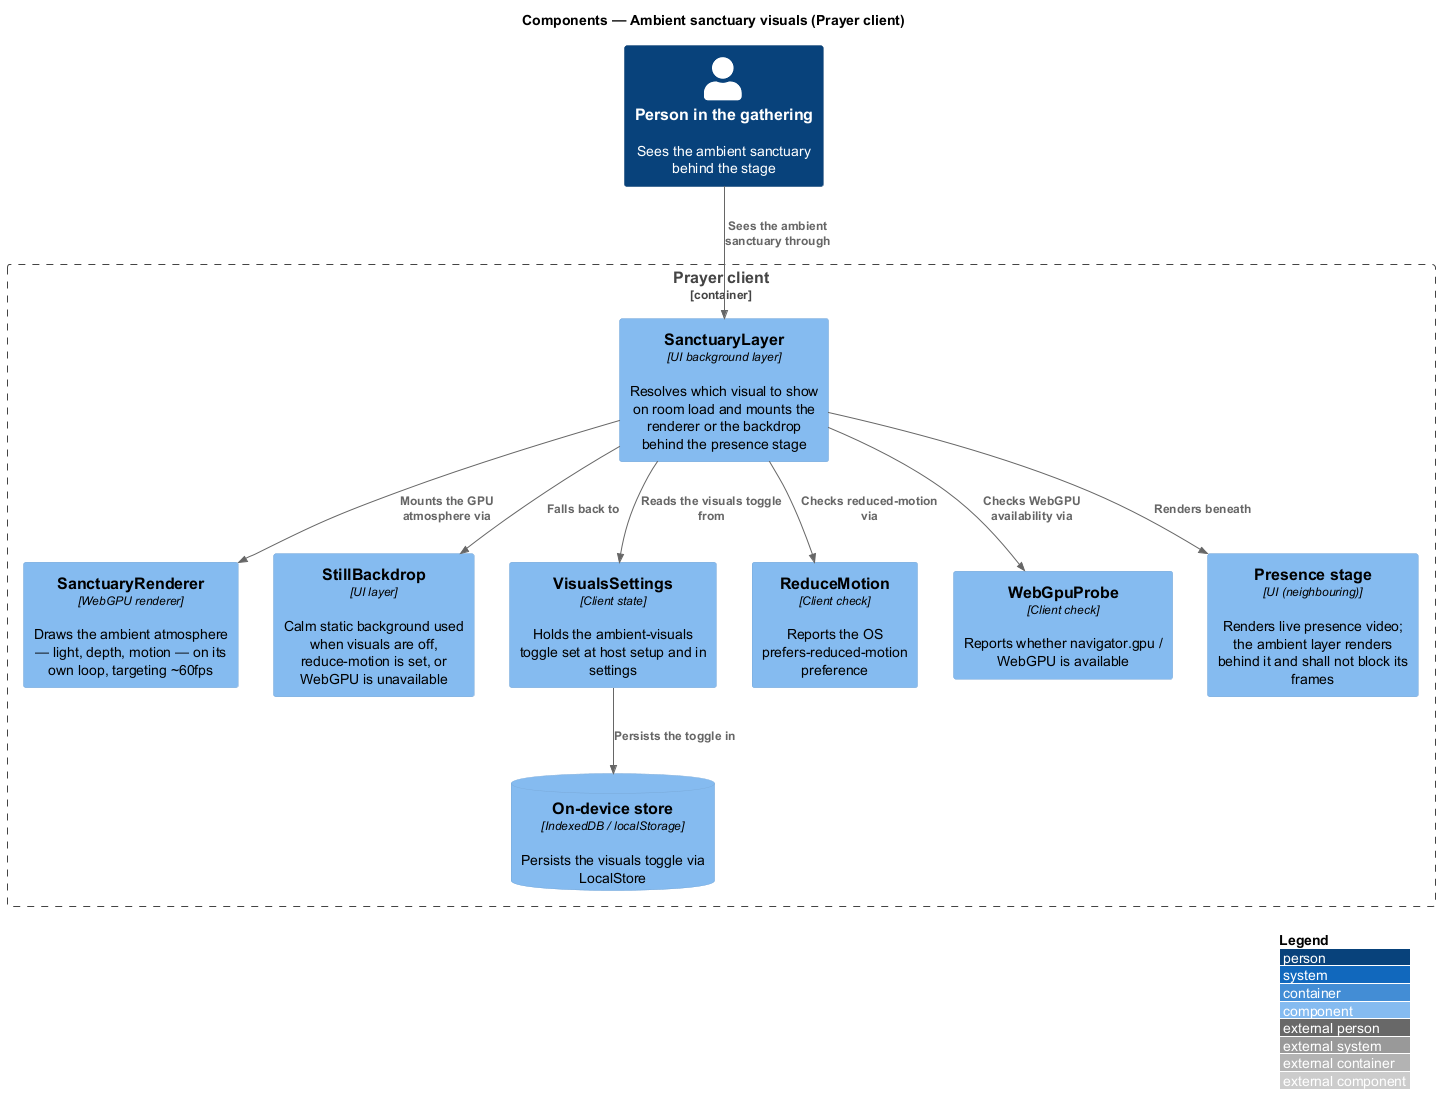

The diagram above was rendered by PlantUML. Its source (embedded in the PNG):
@startuml
!include <C4/C4_Component>
LAYOUT_WITH_LEGEND()
title Components — Ambient sanctuary visuals (Prayer client)

Person(person, "Person in the gathering", "Sees the ambient sanctuary behind the stage")

Container_Boundary(spa, "Prayer client") {
  Component(layer, "SanctuaryLayer", "UI background layer", "Resolves which visual to show on room load and mounts the renderer or the backdrop behind the presence stage")
  Component(renderer, "SanctuaryRenderer", "WebGPU renderer", "Draws the ambient atmosphere — light, depth, motion — on its own loop, targeting ~60fps")
  Component(backdrop, "StillBackdrop", "UI layer", "Calm static background used when visuals are off, reduce-motion is set, or WebGPU is unavailable")
  Component(settings, "VisualsSettings", "Client state", "Holds the ambient-visuals toggle set at host setup and in settings")
  Component(reduce, "ReduceMotion", "Client check", "Reports the OS prefers-reduced-motion preference")
  Component(gpu, "WebGpuProbe", "Client check", "Reports whether navigator.gpu / WebGPU is available")
  Component(stage, "Presence stage", "UI (neighbouring)", "Renders live presence video; the ambient layer renders behind it and shall not block its frames")
  ComponentDb(store, "On-device store", "IndexedDB / localStorage", "Persists the visuals toggle via LocalStore")
}

Rel(person, layer, "Sees the ambient sanctuary through")
Rel(layer, settings, "Reads the visuals toggle from")
Rel(layer, reduce, "Checks reduced-motion via")
Rel(layer, gpu, "Checks WebGPU availability via")
Rel(layer, renderer, "Mounts the GPU atmosphere via")
Rel(layer, backdrop, "Falls back to")
Rel(layer, stage, "Renders beneath")
Rel(settings, store, "Persists the toggle in")
@enduml